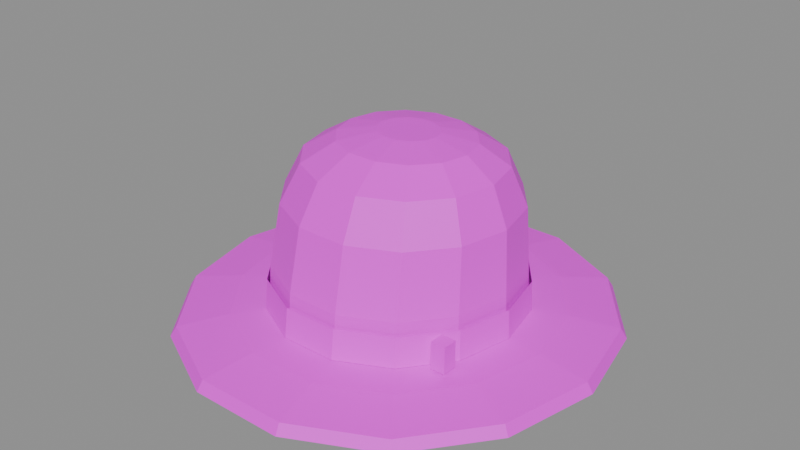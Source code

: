 # Source: item.felt_hat.blend  (saved by Blender 5.2.45; exported with 4.5.12 LTS)
import bpy
from mathutils import Matrix  # noqa: F401  (used for matrix-valued properties, if any)

bpy.ops.wm.read_factory_settings(use_empty=True)
scene = bpy.context.scene
scene.name = 'Scene'

# ---- images (referenced by path relative to the original .blend; pixels are not part of the script)
import os
ASSET_DIR = os.environ.get("B2B_ASSET_DIR", "")  # directory of the original .blend (textures are referenced by path, not embedded)
HERE = os.path.dirname(os.path.abspath(__file__))  # packed textures are extracted next to this script under _unpacked/

def load_image(name, relpath, width, height, colorspace="sRGB"):
    """Load a texture the original file referenced (path relative to the .blend, or extracted next to this script)."""
    p = next((c for c in (os.path.join(HERE, relpath), os.path.join(ASSET_DIR, relpath)) if relpath and os.path.exists(c)), "")
    if p:
        img = bpy.data.images.load(p, check_existing=True)
        img.name = name
    else:  # same state as the original file: an image datablock whose file is absent (Cycles renders it pink)
        img = bpy.data.images.new(name, width, height)
        img.source = "FILE"
        img.filepath = "//" + (relpath or name)
    img.colorspace_settings.name = colorspace
    return img
img_palette_png = load_image('palette.png', 'palette.png', 1024, 1024, 'sRGB')

# ---- materials (node trees are filled in below, after node groups)
mat_palette = bpy.data.materials.new('palette')

# ---- material node trees
mat_palette.use_nodes = True; mat_palette.node_tree.nodes.clear()
_N = mat_palette.node_tree.nodes; _L = mat_palette.node_tree.links
n0 = _N.new('ShaderNodeBsdfPrincipled'); n0.name = 'Principled BSDF'; n0.location = (-200, 100)
n0.inputs[10].default_value = 0.005
n1 = _N.new('ShaderNodeOutputMaterial'); n1.name = 'Material Output'; n1.location = (200, 100)
n2 = _N.new('ShaderNodeTexImage'); n2.name = 'Image Texture'; n2.location = (0, 0)
n2.image = img_palette_png
n2.interpolation = 'Closest'
_L.new(n0.outputs[0], n1.inputs[0])
_L.new(n2.outputs[0], n0.inputs[0])
n1.is_active_output = True

# ---- meshes
me_felt_hat = bpy.data.meshes.new('felt_hat')
me_felt_hat.from_pydata([(0.175, 0.0, 0.0), (0.1577, -0.07788, 0.0), (0.1091, -0.1403, 0.0), (0.03894, -0.175, 0.0), (-0.03894, -0.175, 0.0), (-0.1091, -0.1403, 0.0), (-0.1577, -0.07788, 0.0), (-0.175, -2.198e-17, 0.0), (-0.1577, 0.07788, 0.0), (-0.1091, 0.1403, 0.0), (-0.03894, 0.175, 0.0), (0.03894, 0.175, 0.0), (0.1091, 0.1403, 0.0), (0.1577, 0.07788, 0.0), (0.17, 0.0, 0.008), (0.1532, -0.07566, 0.008), (0.106, -0.1363, 0.008), (0.03783, -0.17, 0.008), (-0.03783, -0.17, 0.008), (-0.106, -0.1363, 0.008), (-0.1532, -0.07566, 0.008), (-0.17, -2.135e-17, 0.008), (-0.1532, 0.07566, 0.008), (-0.106, 0.1363, 0.008), (-0.03783, 0.17, 0.008), (0.03783, 0.17, 0.008), (0.106, 0.1363, 0.008), (0.1532, 0.07566, 0.008), (0.13, 0.0, 0.014), (0.1171, -0.05786, 0.014), (0.08105, -0.1043, 0.014), (0.02893, -0.13, 0.014), (-0.02893, -0.13, 0.014), (-0.08105, -0.1043, 0.014), (-0.1171, -0.05786, 0.014), (-0.13, -1.633e-17, 0.014), (-0.1171, 0.05786, 0.014), (-0.08105, 0.1043, 0.014), (-0.02893, 0.13, 0.014), (0.02893, 0.13, 0.014), (0.08105, 0.1043, 0.014), (0.1171, 0.05786, 0.014), (0.1, 0.0, 0.016), (0.0901, -0.0445, 0.016), (0.06235, -0.08019, 0.016), (0.02225, -0.1, 0.016), (-0.02225, -0.1, 0.016), (-0.06235, -0.08019, 0.016), (-0.0901, -0.0445, 0.016), (-0.1, -1.256e-17, 0.016), (-0.0901, 0.0445, 0.016), (-0.06235, 0.08019, 0.016), (-0.02225, 0.1, 0.016), (0.02225, 0.1, 0.016), (0.06235, 0.08019, 0.016), (0.0901, 0.0445, 0.016), (0.1, 0.0, 0.012), (0.0901, -0.0445, 0.012), (0.06235, -0.08019, 0.012), (0.02225, -0.1, 0.012), (-0.02225, -0.1, 0.012), (-0.06235, -0.08019, 0.012), (-0.0901, -0.0445, 0.012), (-0.1, -1.256e-17, 0.012), (-0.0901, 0.0445, 0.012), (-0.06235, 0.08019, 0.012), (-0.02225, 0.1, 0.012), (0.02225, 0.1, 0.012), (0.06235, 0.08019, 0.012), (0.0901, 0.0445, 0.012), (0.099, 0.0, 0.05), (0.0892, -0.04317, 0.05), (0.06173, -0.07779, 0.05), (0.02203, -0.097, 0.05), (-0.02203, -0.097, 0.05), (-0.06173, -0.07779, 0.05), (-0.0892, -0.04317, 0.05), (-0.099, -1.218e-17, 0.05), (-0.0892, 0.04317, 0.05), (-0.06173, 0.07779, 0.05), (-0.02203, 0.097, 0.05), (0.02203, 0.097, 0.05), (0.06173, 0.07779, 0.05), (0.0892, 0.04317, 0.05), (0.094, 0.004103, 0.1), (0.08469, -0.03595, 0.1), (0.05861, -0.06807, 0.1), (0.02092, -0.0859, 0.1), (-0.02092, -0.0859, 0.1), (-0.05861, -0.06807, 0.1), (-0.08469, -0.03595, 0.1), (-0.094, 0.004103, 0.1), (-0.08469, 0.04416, 0.1), (-0.05861, 0.07628, 0.1), (-0.02092, 0.0941, 0.1), (0.02092, 0.0941, 0.1), (0.05861, 0.07628, 0.1), (0.08469, 0.04416, 0.1), (0.08, 0.006154, 0.13), (0.07208, -0.02722, 0.13), (0.04988, -0.05399, 0.13), (0.0178, -0.06885, 0.13), (-0.0178, -0.06885, 0.13), (-0.04988, -0.05399, 0.13), (-0.07208, -0.02722, 0.13), (-0.08, 0.006154, 0.13), (-0.07208, 0.03953, 0.13), (-0.04988, 0.0663, 0.13), (-0.0178, 0.08115, 0.13), (0.0178, 0.08115, 0.13), (0.04988, 0.0663, 0.13), (0.07208, 0.03953, 0.13), (0.055, 0.008206, 0.145), (0.04955, -0.01405, 0.145), (0.03429, -0.03189, 0.145), (0.01224, -0.04179, 0.145), (-0.01224, -0.04179, 0.145), (-0.03429, -0.03189, 0.145), (-0.04955, -0.01405, 0.145), (-0.055, 0.008206, 0.145), (-0.04955, 0.03046, 0.145), (-0.03429, 0.0483, 0.145), (-0.01224, 0.05821, 0.145), (0.01224, 0.05821, 0.145), (0.03429, 0.0483, 0.145), (0.04955, 0.03046, 0.145), (0.025, 0.01026, 0.15), (0.02252, 0.0004662, 0.15), (0.01559, -0.007385, 0.15), (0.005563, -0.01174, 0.15), (-0.005563, -0.01174, 0.15), (-0.01559, -0.007385, 0.15), (-0.02252, 0.0004662, 0.15), (-0.025, 0.01026, 0.15), (-0.02252, 0.02005, 0.15), (-0.01559, 0.0279, 0.15), (-0.005563, 0.03226, 0.15), (0.005563, 0.03226, 0.15), (0.01559, 0.0279, 0.15), (0.02252, 0.02005, 0.15), (0.103, 0.0, 0.016), (0.0928, -0.04584, 0.016), (0.06422, -0.0826, 0.016), (0.02292, -0.103, 0.016), (-0.02292, -0.103, 0.016), (-0.06422, -0.0826, 0.016), (-0.0928, -0.04584, 0.016), (-0.103, -1.294e-17, 0.016), (-0.0928, 0.04584, 0.016), (-0.06422, 0.0826, 0.016), (-0.02292, 0.103, 0.016), (0.02292, 0.103, 0.016), (0.06422, 0.0826, 0.016), (0.0928, 0.04584, 0.016), (0.102, 0.0, 0.04), (0.0919, -0.0445, 0.04), (0.0636, -0.08019, 0.04), (0.0227, -0.1, 0.04), (-0.0227, -0.1, 0.04), (-0.0636, -0.08019, 0.04), (-0.0919, -0.0445, 0.04), (-0.102, -1.256e-17, 0.04), (-0.0919, 0.0445, 0.04), (-0.0636, 0.08019, 0.04), (-0.0227, 0.1, 0.04), (0.0227, 0.1, 0.04), (0.0636, 0.08019, 0.04), (0.0919, 0.0445, 0.04), (0.084, -0.0677, 0.017), (0.084, -0.0677, 0.039), (0.084, -0.05539, 0.017), (0.084, -0.05539, 0.039), (0.096, -0.0677, 0.017), (0.096, -0.0677, 0.039), (0.096, -0.05539, 0.017), (0.096, -0.05539, 0.039)], [], [(0, 14, 15, 1), (1, 15, 16, 2), (2, 16, 17, 3), (3, 17, 18, 4), (4, 18, 19, 5), (5, 19, 20, 6), (6, 20, 21, 7), (7, 21, 22, 8), (8, 22, 23, 9), (9, 23, 24, 10), (10, 24, 25, 11), (11, 25, 26, 12), (12, 26, 27, 13), (13, 27, 14, 0), (14, 28, 29, 15), (15, 29, 30, 16), (16, 30, 31, 17), (17, 31, 32, 18), (18, 32, 33, 19), (19, 33, 34, 20), (20, 34, 35, 21), (21, 35, 36, 22), (22, 36, 37, 23), (23, 37, 38, 24), (24, 38, 39, 25), (25, 39, 40, 26), (26, 40, 41, 27), (27, 41, 28, 14), (28, 42, 43, 29), (29, 43, 44, 30), (30, 44, 45, 31), (31, 45, 46, 32), (32, 46, 47, 33), (33, 47, 48, 34), (34, 48, 49, 35), (35, 49, 50, 36), (36, 50, 51, 37), (37, 51, 52, 38), (38, 52, 53, 39), (39, 53, 54, 40), (40, 54, 55, 41), (41, 55, 42, 28), (13, 0, 1, 2, 3, 4, 5, 6, 7, 8, 9, 10, 11, 12), (56, 70, 71, 57), (57, 71, 72, 58), (58, 72, 73, 59), (59, 73, 74, 60), (60, 74, 75, 61), (61, 75, 76, 62), (62, 76, 77, 63), (63, 77, 78, 64), (64, 78, 79, 65), (65, 79, 80, 66), (66, 80, 81, 67), (67, 81, 82, 68), (68, 82, 83, 69), (69, 83, 70, 56), (70, 84, 85, 71), (71, 85, 86, 72), (72, 86, 87, 73), (73, 87, 88, 74), (74, 88, 89, 75), (75, 89, 90, 76), (76, 90, 91, 77), (77, 91, 92, 78), (78, 92, 93, 79), (79, 93, 94, 80), (80, 94, 95, 81), (81, 95, 96, 82), (82, 96, 97, 83), (83, 97, 84, 70), (84, 98, 99, 85), (85, 99, 100, 86), (86, 100, 101, 87), (87, 101, 102, 88), (88, 102, 103, 89), (89, 103, 104, 90), (90, 104, 105, 91), (91, 105, 106, 92), (92, 106, 107, 93), (93, 107, 108, 94), (94, 108, 109, 95), (95, 109, 110, 96), (96, 110, 111, 97), (97, 111, 98, 84), (98, 112, 113, 99), (99, 113, 114, 100), (100, 114, 115, 101), (101, 115, 116, 102), (102, 116, 117, 103), (103, 117, 118, 104), (104, 118, 119, 105), (105, 119, 120, 106), (106, 120, 121, 107), (107, 121, 122, 108), (108, 122, 123, 109), (109, 123, 124, 110), (110, 124, 125, 111), (111, 125, 112, 98), (112, 126, 127, 113), (113, 127, 128, 114), (114, 128, 129, 115), (115, 129, 130, 116), (116, 130, 131, 117), (117, 131, 132, 118), (118, 132, 133, 119), (119, 133, 134, 120), (120, 134, 135, 121), (121, 135, 136, 122), (122, 136, 137, 123), (123, 137, 138, 124), (124, 138, 139, 125), (125, 139, 126, 112), (69, 56, 57, 58, 59, 60, 61, 62, 63, 64, 65, 66, 67, 68), (126, 139, 138, 137, 136, 135, 134, 133, 132, 131, 130, 129, 128, 127), (140, 154, 155, 141), (141, 155, 156, 142), (142, 156, 157, 143), (143, 157, 158, 144), (144, 158, 159, 145), (145, 159, 160, 146), (146, 160, 161, 147), (147, 161, 162, 148), (148, 162, 163, 149), (149, 163, 164, 150), (150, 164, 165, 151), (151, 165, 166, 152), (152, 166, 167, 153), (153, 167, 154, 140), (168, 169, 171, 170), (170, 171, 175, 174), (174, 175, 173, 172), (172, 173, 169, 168), (170, 174, 172, 168), (175, 171, 169, 173)])
_uv = me_felt_hat.uv_layers.new(name='UVMap')
_uv.uv.foreach_set('vector', [0.6875, 0.7222, 0.6875, 0.7222, 0.6875, 0.7222, 0.6875, 0.7222, 0.6875, 0.7222, 0.6875, 0.7222, 0.6875, 0.7222, 0.6875, 0.7222, 0.6875, 0.7222, 0.6875, 0.7222, 0.6875, 0.7222, 0.6875, 0.7222, 0.6875, 0.7222, 0.6875, 0.7222, 0.6875, 0.7222, 0.6875, 0.7222, 0.6875, 0.7222, 0.6875, 0.7222, 0.6875, 0.7222, 0.6875, 0.7222, 0.6875, 0.7222, 0.6875, 0.7222, 0.6875, 0.7222, 0.6875, 0.7222, 0.6875, 0.7222, 0.6875, 0.7222, 0.6875, 0.7222, 0.6875, 0.7222, 0.6875, 0.7222, 0.6875, 0.7222, 0.6875, 0.7222, 0.6875, 0.7222, 0.6875, 0.7222, 0.6875, 0.7222, 0.6875, 0.7222, 0.6875, 0.7222, 0.6875, 0.7222, 0.6875, 0.7222, 0.6875, 0.7222, 0.6875, 0.7222, 0.6875, 0.7222, 0.6875, 0.7222, 0.6875, 0.7222, 0.6875, 0.7222, 0.6875, 0.7222, 0.6875, 0.7222, 0.6875, 0.7222, 0.6875, 0.7222, 0.6875, 0.7222, 0.6875, 0.7222, 0.6875, 0.7222, 0.6875, 0.7222, 0.6875, 0.7222, 0.6875, 0.7222, 0.6875, 0.7222, 0.6875, 0.7222, 0.5625, 0.7222, 0.5625, 0.7222, 0.5625, 0.7222, 0.5625, 0.7222, 0.5625, 0.7222, 0.5625, 0.7222, 0.5625, 0.7222, 0.5625, 0.7222, 0.5625, 0.7222, 0.5625, 0.7222, 0.5625, 0.7222, 0.5625, 0.7222, 0.5625, 0.7222, 0.5625, 0.7222, 0.5625, 0.7222, 0.5625, 0.7222, 0.5625, 0.7222, 0.5625, 0.7222, 0.5625, 0.7222, 0.5625, 0.7222, 0.5625, 0.7222, 0.5625, 0.7222, 0.5625, 0.7222, 0.5625, 0.7222, 0.5625, 0.7222, 0.5625, 0.7222, 0.5625, 0.7222, 0.5625, 0.7222, 0.5625, 0.7222, 0.5625, 0.7222, 0.5625, 0.7222, 0.5625, 0.7222, 0.5625, 0.7222, 0.5625, 0.7222, 0.5625, 0.7222, 0.5625, 0.7222, 0.5625, 0.7222, 0.5625, 0.7222, 0.5625, 0.7222, 0.5625, 0.7222, 0.5625, 0.7222, 0.5625, 0.7222, 0.5625, 0.7222, 0.5625, 0.7222, 0.5625, 0.7222, 0.5625, 0.7222, 0.5625, 0.7222, 0.5625, 0.7222, 0.5625, 0.7222, 0.5625, 0.7222, 0.5625, 0.7222, 0.5625, 0.7222, 0.5625, 0.7222, 0.5625, 0.7222, 0.5625, 0.7222, 0.5625, 0.7222, 0.5625, 0.7222, 0.5625, 0.7222, 0.5625, 0.7222, 0.5625, 0.7222, 0.5625, 0.7222, 0.5625, 0.7222, 0.5625, 0.7222, 0.5625, 0.7222, 0.5625, 0.7222, 0.5625, 0.7222, 0.5625, 0.7222, 0.5625, 0.7222, 0.5625, 0.7222, 0.5625, 0.7222, 0.5625, 0.7222, 0.5625, 0.7222, 0.5625, 0.7222, 0.5625, 0.7222, 0.5625, 0.7222, 0.5625, 0.7222, 0.5625, 0.7222, 0.5625, 0.7222, 0.5625, 0.7222, 0.5625, 0.7222, 0.5625, 0.7222, 0.5625, 0.7222, 0.5625, 0.7222, 0.5625, 0.7222, 0.5625, 0.7222, 0.5625, 0.7222, 0.5625, 0.7222, 0.5625, 0.7222, 0.5625, 0.7222, 0.5625, 0.7222, 0.5625, 0.7222, 0.5625, 0.7222, 0.5625, 0.7222, 0.5625, 0.7222, 0.5625, 0.7222, 0.5625, 0.7222, 0.5625, 0.7222, 0.5625, 0.7222, 0.5625, 0.7222, 0.5625, 0.7222, 0.5625, 0.7222, 0.5625, 0.7222, 0.5625, 0.7222, 0.5625, 0.7222, 0.5625, 0.7222, 0.5625, 0.7222, 0.5625, 0.7222, 0.5625, 0.7222, 0.5625, 0.7222, 0.5625, 0.7222, 0.5625, 0.7222, 0.5625, 0.7222, 0.8125, 0.7222, 0.8125, 0.7222, 0.8125, 0.7222, 0.8125, 0.7222, 0.8125, 0.7222, 0.8125, 0.7222, 0.8125, 0.7222, 0.8125, 0.7222, 0.8125, 0.7222, 0.8125, 0.7222, 0.8125, 0.7222, 0.8125, 0.7222, 0.8125, 0.7222, 0.8125, 0.7222, 0.5625, 0.7222, 0.5625, 0.7222, 0.5625, 0.7222, 0.5625, 0.7222, 0.5625, 0.7222, 0.5625, 0.7222, 0.5625, 0.7222, 0.5625, 0.7222, 0.5625, 0.7222, 0.5625, 0.7222, 0.5625, 0.7222, 0.5625, 0.7222, 0.5625, 0.7222, 0.5625, 0.7222, 0.5625, 0.7222, 0.5625, 0.7222, 0.5625, 0.7222, 0.5625, 0.7222, 0.5625, 0.7222, 0.5625, 0.7222, 0.5625, 0.7222, 0.5625, 0.7222, 0.5625, 0.7222, 0.5625, 0.7222, 0.5625, 0.7222, 0.5625, 0.7222, 0.5625, 0.7222, 0.5625, 0.7222, 0.5625, 0.7222, 0.5625, 0.7222, 0.5625, 0.7222, 0.5625, 0.7222, 0.6875, 0.7222, 0.6875, 0.7222, 0.6875, 0.7222, 0.6875, 0.7222, 0.6875, 0.7222, 0.6875, 0.7222, 0.6875, 0.7222, 0.6875, 0.7222, 0.6875, 0.7222, 0.6875, 0.7222, 0.6875, 0.7222, 0.6875, 0.7222, 0.6875, 0.7222, 0.6875, 0.7222, 0.6875, 0.7222, 0.6875, 0.7222, 0.6875, 0.7222, 0.6875, 0.7222, 0.6875, 0.7222, 0.6875, 0.7222, 0.5625, 0.7222, 0.5625, 0.7222, 0.5625, 0.7222, 0.5625, 0.7222, 0.5625, 0.7222, 0.5625, 0.7222, 0.5625, 0.7222, 0.5625, 0.7222, 0.5625, 0.7222, 0.5625, 0.7222, 0.5625, 0.7222, 0.5625, 0.7222, 0.5625, 0.7222, 0.5625, 0.7222, 0.5625, 0.7222, 0.5625, 0.7222, 0.5625, 0.7222, 0.5625, 0.7222, 0.5625, 0.7222, 0.5625, 0.7222, 0.5625, 0.7222, 0.5625, 0.7222, 0.5625, 0.7222, 0.5625, 0.7222, 0.5625, 0.7222, 0.5625, 0.7222, 0.5625, 0.7222, 0.5625, 0.7222, 0.5625, 0.7222, 0.5625, 0.7222, 0.5625, 0.7222, 0.5625, 0.7222, 0.5625, 0.7222, 0.5625, 0.7222, 0.5625, 0.7222, 0.5625, 0.7222, 0.6875, 0.7222, 0.6875, 0.7222, 0.6875, 0.7222, 0.6875, 0.7222, 0.6875, 0.7222, 0.6875, 0.7222, 0.6875, 0.7222, 0.6875, 0.7222, 0.6875, 0.7222, 0.6875, 0.7222, 0.6875, 0.7222, 0.6875, 0.7222, 0.6875, 0.7222, 0.6875, 0.7222, 0.6875, 0.7222, 0.6875, 0.7222, 0.6875, 0.7222, 0.6875, 0.7222, 0.6875, 0.7222, 0.6875, 0.7222, 0.5625, 0.7222, 0.5625, 0.7222, 0.5625, 0.7222, 0.5625, 0.7222, 0.5625, 0.7222, 0.5625, 0.7222, 0.5625, 0.7222, 0.5625, 0.7222, 0.5625, 0.7222, 0.5625, 0.7222, 0.5625, 0.7222, 0.5625, 0.7222, 0.5625, 0.7222, 0.5625, 0.7222, 0.5625, 0.7222, 0.5625, 0.7222, 0.5625, 0.7222, 0.5625, 0.7222, 0.5625, 0.7222, 0.5625, 0.7222, 0.5625, 0.7222, 0.5625, 0.7222, 0.5625, 0.7222, 0.5625, 0.7222, 0.5625, 0.7222, 0.5625, 0.7222, 0.5625, 0.7222, 0.5625, 0.7222, 0.5625, 0.7222, 0.5625, 0.7222, 0.5625, 0.7222, 0.5625, 0.7222, 0.5625, 0.7222, 0.5625, 0.7222, 0.5625, 0.7222, 0.5625, 0.7222, 0.6875, 0.7222, 0.6875, 0.7222, 0.6875, 0.7222, 0.6875, 0.7222, 0.6875, 0.7222, 0.6875, 0.7222, 0.6875, 0.7222, 0.6875, 0.7222, 0.6875, 0.7222, 0.6875, 0.7222, 0.6875, 0.7222, 0.6875, 0.7222, 0.6875, 0.7222, 0.6875, 0.7222, 0.6875, 0.7222, 0.6875, 0.7222, 0.6875, 0.7222, 0.6875, 0.7222, 0.6875, 0.7222, 0.6875, 0.7222, 0.5625, 0.7222, 0.5625, 0.7222, 0.5625, 0.7222, 0.5625, 0.7222, 0.4375, 0.7222, 0.4375, 0.7222, 0.4375, 0.7222, 0.4375, 0.7222, 0.4375, 0.7222, 0.4375, 0.7222, 0.4375, 0.7222, 0.4375, 0.7222, 0.4375, 0.7222, 0.4375, 0.7222, 0.4375, 0.7222, 0.4375, 0.7222, 0.4375, 0.7222, 0.4375, 0.7222, 0.4375, 0.7222, 0.4375, 0.7222, 0.4375, 0.7222, 0.4375, 0.7222, 0.4375, 0.7222, 0.4375, 0.7222, 0.4375, 0.7222, 0.4375, 0.7222, 0.4375, 0.7222, 0.4375, 0.7222, 0.4375, 0.7222, 0.4375, 0.7222, 0.4375, 0.7222, 0.4375, 0.7222, 0.4375, 0.7222, 0.4375, 0.7222, 0.4375, 0.7222, 0.4375, 0.7222, 0.4375, 0.7222, 0.4375, 0.7222, 0.4375, 0.7222, 0.4375, 0.7222, 0.4375, 0.7222, 0.4375, 0.7222, 0.4375, 0.7222, 0.4375, 0.7222, 0.4375, 0.7222, 0.4375, 0.7222, 0.4375, 0.7222, 0.4375, 0.7222, 0.4375, 0.7222, 0.4375, 0.7222, 0.4375, 0.7222, 0.4375, 0.7222, 0.4375, 0.7222, 0.4375, 0.7222, 0.4375, 0.7222, 0.4375, 0.7222, 0.4375, 0.7222, 0.4375, 0.7222, 0.4375, 0.7222, 0.4375, 0.7222, 0.4375, 0.7222, 0.4375, 0.7222, 0.4375, 0.7222, 0.4375, 0.7222, 0.4375, 0.7222, 0.4375, 0.7222, 0.4375, 0.7222, 0.4375, 0.7222, 0.4375, 0.7222, 0.4375, 0.7222, 0.4375, 0.7222, 0.4375, 0.7222, 0.4375, 0.7222, 0.4375, 0.7222, 0.4375, 0.7222, 0.4375, 0.7222, 0.4375, 0.7222, 0.4375, 0.7222, 0.4375, 0.7222, 0.4375, 0.7222, 0.4375, 0.7222, 0.4375, 0.7222, 0.4375, 0.7222, 0.4375, 0.7222, 0.4375, 0.7222, 0.4375, 0.7222, 0.4375, 0.7222, 0.4375, 0.7222, 0.4375, 0.7222, 0.4375, 0.7222, 0.4375, 0.7222, 0.4375, 0.7222, 0.4375, 0.7222, 0.4375, 0.7222, 0.4375, 0.7222, 0.4375, 0.7222, 0.4375, 0.7222, 0.4375, 0.7222, 0.4375, 0.7222, 0.4375, 0.7222, 0.4375, 0.7222, 0.4375, 0.7222, 0.4375, 0.7222, 0.4375, 0.7222, 0.4375, 0.7222, 0.4375, 0.7222, 0.4375, 0.7222, 0.4375, 0.7222, 0.4375, 0.7222, 0.4375, 0.7222, 0.4375, 0.7222, 0.4375, 0.7222, 0.4375, 0.7222, 0.4375, 0.7222, 0.4375, 0.7222, 0.4375, 0.7222, 0.5625, 0.7222, 0.5625, 0.7222, 0.5625, 0.7222, 0.5625, 0.7222, 0.5625, 0.7222, 0.5625, 0.7222, 0.5625, 0.7222, 0.5625, 0.7222, 0.5625, 0.7222, 0.5625, 0.7222, 0.5625, 0.7222, 0.5625, 0.7222, 0.5625, 0.7222, 0.5625, 0.7222, 0.4375, 0.7222, 0.4375, 0.7222, 0.4375, 0.7222, 0.4375, 0.7222, 0.4375, 0.7222, 0.4375, 0.7222, 0.4375, 0.7222, 0.4375, 0.7222, 0.4375, 0.7222, 0.4375, 0.7222, 0.4375, 0.7222, 0.4375, 0.7222, 0.4375, 0.7222, 0.4375, 0.7222, 0.8125, 0.7222, 0.8125, 0.7222, 0.8125, 0.7222, 0.8125, 0.7222, 0.8125, 0.7222, 0.8125, 0.7222, 0.8125, 0.7222, 0.8125, 0.7222, 0.8125, 0.7222, 0.8125, 0.7222, 0.8125, 0.7222, 0.8125, 0.7222, 0.8125, 0.7222, 0.8125, 0.7222, 0.8125, 0.7222, 0.8125, 0.7222, 0.8125, 0.7222, 0.8125, 0.7222, 0.8125, 0.7222, 0.8125, 0.7222, 0.8125, 0.7222, 0.8125, 0.7222, 0.8125, 0.7222, 0.8125, 0.7222, 0.8125, 0.7222, 0.8125, 0.7222, 0.8125, 0.7222, 0.8125, 0.7222, 0.8125, 0.7222, 0.8125, 0.7222, 0.8125, 0.7222, 0.8125, 0.7222, 0.8125, 0.7222, 0.8125, 0.7222, 0.8125, 0.7222, 0.8125, 0.7222, 0.8125, 0.7222, 0.8125, 0.7222, 0.8125, 0.7222, 0.8125, 0.7222, 0.8125, 0.7222, 0.8125, 0.7222, 0.8125, 0.7222, 0.8125, 0.7222, 0.8125, 0.7222, 0.8125, 0.7222, 0.8125, 0.7222, 0.8125, 0.7222, 0.8125, 0.7222, 0.8125, 0.7222, 0.8125, 0.7222, 0.8125, 0.7222, 0.8125, 0.7222, 0.8125, 0.7222, 0.8125, 0.7222, 0.8125, 0.7222, 0.8125, 0.7222, 0.8125, 0.7222, 0.8125, 0.7222, 0.8125, 0.7222, 0.8125, 0.7222, 0.8125, 0.7222, 0.8125, 0.7222, 0.8125, 0.7222, 0.8125, 0.7222, 0.8125, 0.7222, 0.8125, 0.7222, 0.8125, 0.7222, 0.8125, 0.7222, 0.8125, 0.7222, 0.8125, 0.7222, 0.8125, 0.7222, 0.8125, 0.7222, 0.8125, 0.7222, 0.8125, 0.7222, 0.8125, 0.7222, 0.8125, 0.7222, 0.8125, 0.7222, 0.8125, 0.7222, 0.8125, 0.7222])
me_felt_hat.materials.append(mat_palette)
me_felt_hat.update()

# ---- objects
ob_felt_hat = bpy.data.objects.new('felt_hat', me_felt_hat)

# ---- transforms, parenting, visibility, modifiers, constraints
ob_felt_hat.location = (0.0, 0.0, 0.0)

# ---- collection membership
scene.collection.objects.link(ob_felt_hat)

# ---- scene / render settings (as saved in the file)
scene.frame_start = 1; scene.frame_end = 250; scene.frame_set(1)
scene.render.engine = 'BLENDER_EEVEE_NEXT'
scene.render.bake_bias = 0.0
scene.render.bake_samples = 0
scene.render.compositor_device = 'GPU'
scene.eevee.use_volume_custom_range = False
scene.eevee.fast_gi_thickness_near = 0.1
scene.eevee.fast_gi_thickness_far = 0.0
scene.eevee.ray_tracing_options.screen_trace_thickness = 0.1
bpy.context.view_layer.update()

# ---- added for rendering (the .blend has no active camera and no usable light): camera, sun + grey world if the file has none
cam_auto = bpy.data.cameras.new('AutoCamera')
cam_auto.lens = 50.0
cam_auto.sensor_width = 36.0
cam_auto.clip_end = 1000.0
ob_auto_camera = bpy.data.objects.new('AutoCamera', cam_auto)
scene.collection.objects.link(ob_auto_camera)
ob_auto_camera.location = (0.47853, -0.574236, 0.457824)
ob_auto_camera.rotation_euler = (1.09748, -7.21219e-08, 0.694738)
scene.camera = ob_auto_camera
light_auto_sun = bpy.data.lights.new('AutoSun', 'SUN')
light_auto_sun.energy = 3.0
light_auto_sun.angle = 0.0523599
ob_auto_sun = bpy.data.objects.new('AutoSun', light_auto_sun)
scene.collection.objects.link(ob_auto_sun)
ob_auto_sun.rotation_euler = (0.872665, 0.174533, 0.523599)
if scene.world is None:
    world_auto = bpy.data.worlds.new('AutoWorld')
    world_auto.color = (0.3, 0.3, 0.3)
    scene.world = world_auto
bpy.context.view_layer.update()
